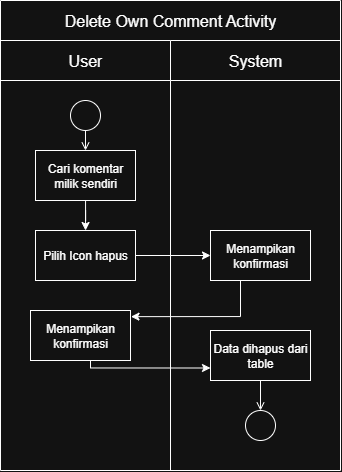

The diagram above was exported from draw.io. Its source (the exported page's mxGraphModel, read from the mxfile embedded in the PNG):
<mxGraphModel dx="1026" dy="547" grid="1" gridSize="10" guides="1" tooltips="1" connect="1" arrows="1" fold="1" page="1" pageScale="1" pageWidth="850" pageHeight="1100" math="0" shadow="0">
  <root>
    <mxCell id="0" />
    <mxCell id="1" parent="0" />
    <mxCell id="Es_cYT2WcOfZC5fYMD2G-1" value="" style="shape=table;startSize=0;container=1;collapsible=0;childLayout=tableLayout;fontSize=16;" vertex="1" parent="1">
      <mxGeometry x="620" y="160" width="340" height="470.0000000000008" as="geometry" />
    </mxCell>
    <mxCell id="Es_cYT2WcOfZC5fYMD2G-2" value="" style="shape=tableRow;horizontal=0;startSize=0;swimlaneHead=0;swimlaneBody=0;strokeColor=inherit;top=0;left=0;bottom=0;right=0;collapsible=0;dropTarget=0;fillColor=none;points=[[0,0.5],[1,0.5]];portConstraint=eastwest;fontSize=16;" vertex="1" parent="Es_cYT2WcOfZC5fYMD2G-1">
      <mxGeometry width="340" height="40" as="geometry" />
    </mxCell>
    <mxCell id="Es_cYT2WcOfZC5fYMD2G-3" value="Delete Own Comment Activity" style="shape=partialRectangle;html=1;whiteSpace=wrap;connectable=0;strokeColor=inherit;overflow=hidden;fillColor=none;top=0;left=0;bottom=0;right=0;pointerEvents=1;fontSize=16;rowspan=1;colspan=2;" vertex="1" parent="Es_cYT2WcOfZC5fYMD2G-2">
      <mxGeometry width="340" height="40" as="geometry">
        <mxRectangle width="170" height="40" as="alternateBounds" />
      </mxGeometry>
    </mxCell>
    <mxCell id="Es_cYT2WcOfZC5fYMD2G-5" value="" style="shape=tableRow;horizontal=0;startSize=0;swimlaneHead=0;swimlaneBody=0;strokeColor=inherit;top=0;left=0;bottom=0;right=0;collapsible=0;dropTarget=0;fillColor=none;points=[[0,0.5],[1,0.5]];portConstraint=eastwest;fontSize=16;" vertex="1" parent="Es_cYT2WcOfZC5fYMD2G-1">
      <mxGeometry y="40" width="340" height="40" as="geometry" />
    </mxCell>
    <mxCell id="Es_cYT2WcOfZC5fYMD2G-6" value="User" style="shape=partialRectangle;html=1;whiteSpace=wrap;connectable=0;strokeColor=inherit;overflow=hidden;fillColor=none;top=0;left=0;bottom=0;right=0;pointerEvents=1;fontSize=16;" vertex="1" parent="Es_cYT2WcOfZC5fYMD2G-5">
      <mxGeometry width="170" height="40" as="geometry">
        <mxRectangle width="170" height="40" as="alternateBounds" />
      </mxGeometry>
    </mxCell>
    <mxCell id="Es_cYT2WcOfZC5fYMD2G-7" value="System" style="shape=partialRectangle;html=1;whiteSpace=wrap;connectable=0;strokeColor=inherit;overflow=hidden;fillColor=none;top=0;left=0;bottom=0;right=0;pointerEvents=1;fontSize=16;" vertex="1" parent="Es_cYT2WcOfZC5fYMD2G-5">
      <mxGeometry x="170" width="170" height="40" as="geometry">
        <mxRectangle width="170" height="40" as="alternateBounds" />
      </mxGeometry>
    </mxCell>
    <mxCell id="Es_cYT2WcOfZC5fYMD2G-8" value="" style="shape=tableRow;horizontal=0;startSize=0;swimlaneHead=0;swimlaneBody=0;strokeColor=inherit;top=0;left=0;bottom=0;right=0;collapsible=0;dropTarget=0;fillColor=none;points=[[0,0.5],[1,0.5]];portConstraint=eastwest;fontSize=16;" vertex="1" parent="Es_cYT2WcOfZC5fYMD2G-1">
      <mxGeometry y="80" width="340" height="390" as="geometry" />
    </mxCell>
    <mxCell id="Es_cYT2WcOfZC5fYMD2G-9" value="" style="shape=partialRectangle;html=1;whiteSpace=wrap;connectable=0;strokeColor=inherit;overflow=hidden;fillColor=none;top=0;left=0;bottom=0;right=0;pointerEvents=1;fontSize=16;" vertex="1" parent="Es_cYT2WcOfZC5fYMD2G-8">
      <mxGeometry width="170" height="390" as="geometry">
        <mxRectangle width="170" height="390" as="alternateBounds" />
      </mxGeometry>
    </mxCell>
    <mxCell id="Es_cYT2WcOfZC5fYMD2G-10" value="" style="shape=partialRectangle;html=1;whiteSpace=wrap;connectable=0;strokeColor=inherit;overflow=hidden;fillColor=none;top=0;left=0;bottom=0;right=0;pointerEvents=1;fontSize=16;" vertex="1" parent="Es_cYT2WcOfZC5fYMD2G-8">
      <mxGeometry x="170" width="170" height="390" as="geometry">
        <mxRectangle width="170" height="390" as="alternateBounds" />
      </mxGeometry>
    </mxCell>
    <mxCell id="Es_cYT2WcOfZC5fYMD2G-11" value="" style="ellipse;html=1;" vertex="1" parent="1">
      <mxGeometry x="690" y="260" width="30" height="30" as="geometry" />
    </mxCell>
    <mxCell id="Es_cYT2WcOfZC5fYMD2G-12" value="" style="endArrow=open;html=1;rounded=0;align=center;verticalAlign=top;endFill=0;labelBackgroundColor=none;endSize=6;entryX=0.5;entryY=0;entryDx=0;entryDy=0;" edge="1" parent="1" source="Es_cYT2WcOfZC5fYMD2G-11" target="Es_cYT2WcOfZC5fYMD2G-14">
      <mxGeometry relative="1" as="geometry">
        <mxPoint x="760" y="275" as="targetPoint" />
      </mxGeometry>
    </mxCell>
    <mxCell id="Es_cYT2WcOfZC5fYMD2G-46" value="" style="edgeStyle=orthogonalEdgeStyle;rounded=0;orthogonalLoop=1;jettySize=auto;html=1;" edge="1" parent="1" source="Es_cYT2WcOfZC5fYMD2G-14" target="Es_cYT2WcOfZC5fYMD2G-45">
      <mxGeometry relative="1" as="geometry" />
    </mxCell>
    <mxCell id="Es_cYT2WcOfZC5fYMD2G-14" value="Cari komentar milik sendiri" style="html=1;dashed=0;whiteSpace=wrap;" vertex="1" parent="1">
      <mxGeometry x="655" y="310" width="100" height="50" as="geometry" />
    </mxCell>
    <mxCell id="Es_cYT2WcOfZC5fYMD2G-49" style="edgeStyle=orthogonalEdgeStyle;rounded=0;orthogonalLoop=1;jettySize=auto;html=1;entryX=0;entryY=0.5;entryDx=0;entryDy=0;" edge="1" parent="1" source="Es_cYT2WcOfZC5fYMD2G-45" target="Es_cYT2WcOfZC5fYMD2G-47">
      <mxGeometry relative="1" as="geometry" />
    </mxCell>
    <mxCell id="Es_cYT2WcOfZC5fYMD2G-45" value="Pilih Icon hapus" style="html=1;dashed=0;whiteSpace=wrap;" vertex="1" parent="1">
      <mxGeometry x="655" y="390" width="100" height="50" as="geometry" />
    </mxCell>
    <mxCell id="Es_cYT2WcOfZC5fYMD2G-47" value="Menampikan konfirmasi" style="html=1;dashed=0;whiteSpace=wrap;" vertex="1" parent="1">
      <mxGeometry x="830" y="390" width="100" height="50" as="geometry" />
    </mxCell>
    <mxCell id="Es_cYT2WcOfZC5fYMD2G-52" style="edgeStyle=orthogonalEdgeStyle;rounded=0;orthogonalLoop=1;jettySize=auto;html=1;entryX=0;entryY=0.75;entryDx=0;entryDy=0;" edge="1" parent="1" source="Es_cYT2WcOfZC5fYMD2G-48" target="Es_cYT2WcOfZC5fYMD2G-51">
      <mxGeometry relative="1" as="geometry">
        <Array as="points">
          <mxPoint x="710" y="528" />
        </Array>
      </mxGeometry>
    </mxCell>
    <mxCell id="Es_cYT2WcOfZC5fYMD2G-48" value="Menampikan konfirmasi" style="html=1;dashed=0;whiteSpace=wrap;" vertex="1" parent="1">
      <mxGeometry x="650" y="470" width="100" height="50" as="geometry" />
    </mxCell>
    <mxCell id="Es_cYT2WcOfZC5fYMD2G-50" style="edgeStyle=orthogonalEdgeStyle;rounded=0;orthogonalLoop=1;jettySize=auto;html=1;entryX=1.005;entryY=0.123;entryDx=0;entryDy=0;entryPerimeter=0;" edge="1" parent="1" source="Es_cYT2WcOfZC5fYMD2G-47" target="Es_cYT2WcOfZC5fYMD2G-48">
      <mxGeometry relative="1" as="geometry">
        <Array as="points">
          <mxPoint x="860" y="476" />
        </Array>
      </mxGeometry>
    </mxCell>
    <mxCell id="Es_cYT2WcOfZC5fYMD2G-51" value="Data dihapus dari table" style="html=1;dashed=0;whiteSpace=wrap;" vertex="1" parent="1">
      <mxGeometry x="830" y="490" width="100" height="50" as="geometry" />
    </mxCell>
    <mxCell id="Es_cYT2WcOfZC5fYMD2G-53" value="" style="ellipse;html=1;" vertex="1" parent="1">
      <mxGeometry x="865" y="570" width="30" height="30" as="geometry" />
    </mxCell>
    <mxCell id="Es_cYT2WcOfZC5fYMD2G-54" value="" style="endArrow=open;html=1;rounded=0;align=center;verticalAlign=top;endFill=0;labelBackgroundColor=none;endSize=6;exitX=0.5;exitY=1;exitDx=0;exitDy=0;" edge="1" parent="1" target="Es_cYT2WcOfZC5fYMD2G-53">
      <mxGeometry relative="1" as="geometry">
        <mxPoint x="880" y="540" as="sourcePoint" />
      </mxGeometry>
    </mxCell>
  </root>
</mxGraphModel>